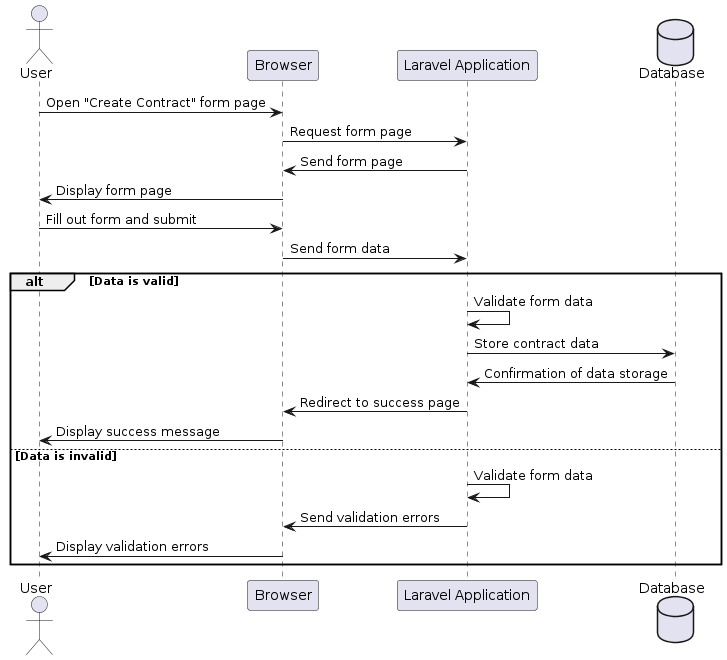

The diagram above was rendered by PlantUML. Its source (embedded in the PNG):
@startuml
actor User
participant Browser
participant "Laravel Application" as Laravel
database Database

User -> Browser: Open "Create Contract" form page
Browser -> Laravel: Request form page
Laravel -> Browser: Send form page
Browser -> User: Display form page

User -> Browser: Fill out form and submit
Browser -> Laravel: Send form data

alt Data is valid
    Laravel -> Laravel: Validate form data
    Laravel -> Database: Store contract data
    Database -> Laravel: Confirmation of data storage
    Laravel -> Browser: Redirect to success page
    Browser -> User: Display success message
else Data is invalid
    Laravel -> Laravel: Validate form data
    Laravel -> Browser: Send validation errors
    Browser -> User: Display validation errors
end
@enduml